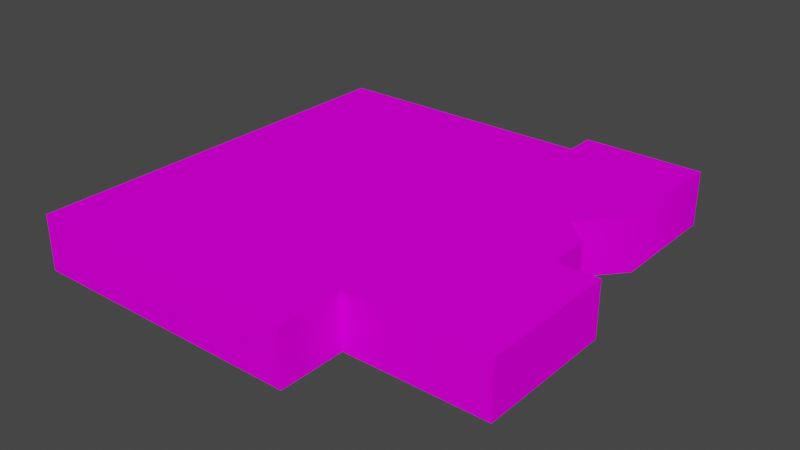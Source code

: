 # Source: object.blend  (saved by Blender 2.82.7; exported with 4.5.12 LTS)
import bpy
from mathutils import Matrix  # noqa: F401  (used for matrix-valued properties, if any)

bpy.ops.wm.read_factory_settings(use_empty=True)
scene = bpy.context.scene
scene.name = 'Scene'

# ---- collections
col_collection = bpy.data.collections.new('Collection'); scene.collection.children.link(col_collection)

# ---- images (referenced by path relative to the original .blend; pixels are not part of the script)
import os
ASSET_DIR = os.environ.get("B2B_ASSET_DIR", "")  # directory of the original .blend (textures are referenced by path, not embedded)
HERE = os.path.dirname(os.path.abspath(__file__))  # packed textures are extracted next to this script under _unpacked/

def load_image(name, relpath, width, height, colorspace="sRGB"):
    """Load a texture the original file referenced (path relative to the .blend, or extracted next to this script)."""
    p = next((c for c in (os.path.join(HERE, relpath), os.path.join(ASSET_DIR, relpath)) if relpath and os.path.exists(c)), "")
    if p:
        img = bpy.data.images.load(p, check_existing=True)
        img.name = name
    else:  # same state as the original file: an image datablock whose file is absent (Cycles renders it pink)
        img = bpy.data.images.new(name, width, height)
        img.source = "FILE"
        img.filepath = "//" + (relpath or name)
    img.colorspace_settings.name = colorspace
    return img
img_naps_modern_office_png = load_image('NAPS_Modern_Office.png', 'NAPS_Modern_Office.png', 1024, 1024, 'sRGB')

# ---- materials (node trees are filled in below, after node groups)
mat_default_002 = bpy.data.materials.new('Default.002')
mat_default_002.use_transparent_shadow = False
mat_default_002.diffuse_color = (1.0, 1.0, 1.0, 1.0)
mat_default_002.roughness = 0.0
mat_default_002.specular_intensity = 0.0

# ---- node groups
ng_auto_smooth = bpy.data.node_groups.new('Auto Smooth', 'GeometryNodeTree')
_s = ng_auto_smooth.interface.new_socket(name='Geometry', in_out='OUTPUT', socket_type='NodeSocketGeometry')
_s = ng_auto_smooth.interface.new_socket(name='Geometry', in_out='INPUT', socket_type='NodeSocketGeometry')
_s = ng_auto_smooth.interface.new_socket(name='Angle', in_out='INPUT', socket_type='NodeSocketFloat')
_s.subtype = 'ANGLE'
_s.min_value = 0.0
_s.max_value = 3.142
ng_auto_smooth.is_modifier = True
_N = ng_auto_smooth.nodes; _L = ng_auto_smooth.links
n0 = _N.new('NodeGroupOutput'); n0.name = 'Group Output'; n0.location = (480, -100)
n1 = _N.new('NodeGroupInput'); n1.name = 'Group Input'; n1.location = (-420, -300)
n2 = _N.new('NodeGroupInput'); n2.name = 'Group Input.001'; n2.location = (-60, -100)
n3 = _N.new('GeometryNodeSetShadeSmooth'); n3.name = 'Set Shade Smooth'; n3.location = (120, -100)
n3.domain = 'EDGE'
n4 = _N.new('GeometryNodeSetShadeSmooth'); n4.name = 'Set Shade Smooth.001'; n4.location = (300, -100)
n5 = _N.new('GeometryNodeInputMeshEdgeAngle'); n5.name = 'Edge Angle'; n5.location = (-420, -220)
n6 = _N.new('GeometryNodeInputEdgeSmooth'); n6.name = 'Is Edge Smooth'; n6.location = (-60, -160)
n7 = _N.new('GeometryNodeInputShadeSmooth'); n7.name = 'Is Face Smooth'; n7.location = (-240, -340)
n8 = _N.new('FunctionNodeBooleanMath'); n8.name = 'Boolean Math'; n8.location = (-60, -220)
n9 = _N.new('FunctionNodeCompare'); n9.name = 'Compare'; n9.location = (-240, -180)
n9.operation = 'LESS_EQUAL'
_L.new(n5.outputs[0], n9.inputs[0])
_L.new(n4.outputs[0], n0.inputs[0])
_L.new(n1.outputs[1], n9.inputs[1])
_L.new(n9.outputs[0], n8.inputs[0])
_L.new(n7.outputs[0], n8.inputs[1])
_L.new(n2.outputs[0], n3.inputs[0])
_L.new(n6.outputs[0], n3.inputs[1])
_L.new(n3.outputs[0], n4.inputs[0])
_L.new(n8.outputs[0], n3.inputs[2])
n0.is_active_output = True

# ---- material node trees
mat_default_002.use_nodes = True; mat_default_002.node_tree.nodes.clear()
_N = mat_default_002.node_tree.nodes; _L = mat_default_002.node_tree.links
n0 = _N.new('ShaderNodeOutputMaterial'); n0.name = 'Material Output'; n0.location = (300, 300)
n1 = _N.new('ShaderNodeBsdfPrincipled'); n1.name = 'Principled BSDF'; n1.location = (10, 300)
n1.distribution = 'GGX'
n1.subsurface_method = 'BURLEY'
n1.inputs[3].default_value = 1.45
n1.inputs[13].default_value = 0.0
n1.inputs[27].default_value = (0.0, 0.0, 0.0, 1.0)
n1.inputs[28].default_value = 1.0
n2 = _N.new('ShaderNodeTexImage'); n2.name = 'Image Texture'; n2.location = (0, 0)
n2.image = img_naps_modern_office_png
_L.new(n1.outputs[0], n0.inputs[0])
_L.new(n2.outputs[0], n1.inputs[0])
n0.is_active_output = True

# ---- world
world_world = bpy.data.worlds.new('World'); scene.world = world_world
world_world.use_nodes = True; world_world.node_tree.nodes.clear()
_N = world_world.node_tree.nodes; _L = world_world.node_tree.links
n0 = _N.new('ShaderNodeOutputWorld'); n0.name = 'World Output'; n0.location = (300, 300)
n1 = _N.new('ShaderNodeBackground'); n1.name = 'Background'; n1.location = (10, 300)
n1.inputs[0].default_value = (0.05088, 0.05088, 0.05088, 1.0)
_L.new(n1.outputs[0], n0.inputs[0])
n0.is_active_output = True
world_world.color = (0.05088, 0.05088, 0.05088)
world_world.use_sun_shadow = False
world_world.sun_shadow_jitter_overblur = 0.0

# ---- meshes
me_poly_os_0_003 = bpy.data.meshes.new('poly_os=0.003')
me_poly_os_0_003.from_pydata([(14.21, 2.515, -6.672), (5.369, 2.515, -20.09), (5.369, 2.515, -17.26), (-2.15, 2.515, -17.2), (-2.15, 2.515, 20.09), (14.11, 2.515, -3.96), (14.11, 2.515, 13.97), (-19.3, 2.515, -17.06), (-19.3, 2.515, 20.09), (6.335, 2.515, 20.09), (6.335, 2.515, 13.97), (6.335, -2.515, 20.09), (19.3, -2.515, 1.083), (19.3, 2.515, 13.97), (19.3, 2.515, 1.083), (15.39, 2.515, 1.083), (15.39, 2.515, -2.877), (15.39, -2.515, -2.877), (15.39, -2.515, 1.083), (12.83, 2.515, -5.043), (16.4, 2.515, -20.09), (14.21, 2.515, -20.09), (16.4, 2.515, -9.253), (-19.3, -2.515, -17.06), (-19.3, -2.515, 20.09), (19.3, -2.515, 13.97), (6.335, -2.515, 13.97), (5.369, -2.515, -20.09), (16.4, -2.515, -20.09), (16.4, -2.515, -9.253), (12.83, -2.515, -5.043), (5.369, -2.515, -17.26)], [], [(31, 2, 1, 27), (10, 6, 5, 19, 0, 21, 1, 2, 3, 4, 9), (7, 3, 2, 31, 23), (13, 25, 12, 14), (28, 27, 1, 20), (8, 9, 4), (10, 13, 6), (9, 11, 26, 10), (24, 11, 9, 8), (16, 19, 5), (29, 22, 0, 19, 30), (12, 18, 15, 14), (20, 1, 21), (22, 29, 28, 20), (24, 8, 7, 23), (15, 16, 5, 6, 13, 14), (26, 25, 13, 10), (21, 0, 22, 20), (15, 18, 17, 16), (7, 8, 4, 3), (16, 17, 30, 19)])
me_poly_os_0_003.polygons.foreach_set('use_smooth', [True] * 21)
_uv = me_poly_os_0_003.uv_layers.new(name='UVMap')
_uv.uv.foreach_set('vector', [0.1523, 0.6851, 0.1523, 0.8444, 0.0627, 0.8444, 0.0627, 0.6851, 1.082, 0.1893, 1.082, 0.0207, 1.471, 0.0194, 1.494, 0.0471, 1.53, 0.017, 1.821, 0.016, 1.821, 0.2078, 1.76, 0.208, 1.759, 0.3711, 0.9502, 0.3738, 0.9496, 0.1897, 0.9332, 0.8444, 0.3903, 0.8444, 0.1523, 0.8444, 0.1523, 0.6851, 0.9332, 0.6851, 0.3312, 0.8444, 0.3312, 0.6851, 0.7393, 0.6851, 0.7393, 0.8444, 0.7135, 0.6851, 1.063, 0.6851, 1.063, 0.8444, 0.7135, 0.8444, 0.1094, 0.8444, 0.9209, 0.8444, 0.6523, 0.8444, 0.9209, 0.8444, 1.331, 0.8444, 1.167, 0.8444, 0.7271, 0.8444, 0.7271, 0.6851, 0.9209, 0.6851, 0.9209, 0.8444, 0.1094, 0.6851, 0.9209, 0.6851, 0.9209, 0.8444, 0.1094, 0.8444, 0.0894, 0.8444, 0.1955, 0.8444, 0.1425, 0.8444, 0.3703, 0.6851, 0.3703, 0.8444, 0.2631, 0.8444, 0.1955, 0.8444, 0.1955, 0.6851, 0.8403, 0.6851, 0.964, 0.6851, 0.964, 0.8444, 0.8403, 0.8444, 0.7135, 0.8444, 1.063, 0.8444, 0.7827, 0.8444, 0.3703, 0.8444, 0.3703, 0.6851, 0.7135, 0.6851, 0.7135, 0.8444, 2.109, 0.6851, 2.109, 0.8444, 0.9332, 0.8444, 0.9332, 0.6851, 0.3729, 0.1331, 0.4588, 0.1328, 0.4824, 0.1605, 0.0934, 0.1617, 0.0931, 0.0492, 0.3727, 0.0483, 0.9209, 0.6851, 1.331, 0.6851, 1.331, 0.8444, 0.9209, 0.8444, 0.8215, 0.0584, 0.5304, 0.0594, 0.5862, 0.0118, 0.8214, 0.011, 0.964, 0.8444, 0.964, 0.6851, 1.089, 0.6851, 1.089, 0.8444, 1.594, 0.3765, 0.7884, 0.3791, 0.7872, 0.0073, 1.596, 0.0046, 0.0894, 0.8444, 0.0894, 0.6851, 0.1955, 0.6851, 0.1955, 0.8444])
me_poly_os_0_003.materials.append(mat_default_002)
me_poly_os_0_003.use_remesh_fix_poles = True
me_poly_os_0_003.use_remesh_preserve_attributes = False
me_poly_os_0_003.use_mirror_vertex_groups = False
me_poly_os_0_003.update()

# ---- objects
ob_naps_kmco_offices_west_obj = bpy.data.objects.new('NAPS_KMCO_Offices_West.obj', None)
ob_default_lod = bpy.data.objects.new('Default LOD', None)
ob_poly_os_0_hard__blend_yes = bpy.data.objects.new('POLY_OS=0 HARD= BLEND=yes', me_poly_os_0_003)

# ---- transforms, parenting, visibility, modifiers, constraints
ob_naps_kmco_offices_west_obj.location = (0.0, 0.0, 0.0)
ob_naps_kmco_offices_west_obj.rotation_euler = (1.571, -0.0, 0.0)
ob_naps_kmco_offices_west_obj.empty_display_size = 0.01
ob_naps_kmco_offices_west_obj.lineart.crease_threshold = 0.0
ob_default_lod.parent = ob_naps_kmco_offices_west_obj
ob_default_lod.location = (0.0, 0.0, 0.0)
ob_default_lod.empty_display_size = 0.01
ob_default_lod.lineart.crease_threshold = 0.0
ob_poly_os_0_hard__blend_yes.parent = ob_default_lod
ob_poly_os_0_hard__blend_yes.location = (-6.862e-07, 2.515, -2.787e-07)
ob_poly_os_0_hard__blend_yes.show_transparent = True
ob_poly_os_0_hard__blend_yes.lineart.crease_threshold = 0.0
_m = ob_poly_os_0_hard__blend_yes.modifiers.new('Auto Smooth', 'NODES')
_m.node_group = ng_auto_smooth
_gi = [s.identifier for s in ng_auto_smooth.interface.items_tree if s.item_type == 'SOCKET' and s.in_out == 'INPUT']
_m[_gi[1]] = 0.7854  # Angle

# ---- collection membership
col_collection.objects.link(ob_naps_kmco_offices_west_obj)
col_collection.objects.link(ob_default_lod)
col_collection.objects.link(ob_poly_os_0_hard__blend_yes)

# ---- scene / render settings (as saved in the file)
scene.frame_start = 1; scene.frame_end = 250; scene.frame_set(1)
scene.render.engine = 'BLENDER_EEVEE_NEXT'
scene.cycles.use_denoising = False
scene.cycles.samples = 128
scene.cycles.sampling_pattern = 'TABULATED_SOBOL'
scene.cycles.use_adaptive_sampling = False
scene.cycles.use_light_tree = False
scene.view_settings.view_transform = 'Filmic'
bpy.context.view_layer.update()

# ---- added for rendering (the .blend has no active camera and no usable light): camera, sun
cam_auto = bpy.data.cameras.new('AutoCamera')
cam_auto.lens = 50.0
cam_auto.sensor_width = 36.0
cam_auto.clip_end = 1000.0
ob_auto_camera = bpy.data.objects.new('AutoCamera', cam_auto)
scene.collection.objects.link(ob_auto_camera)
ob_auto_camera.location = (51.7587, -62.1104, 43.9219)
ob_auto_camera.rotation_euler = (1.09748, -7.21219e-08, 0.694738)
scene.camera = ob_auto_camera
light_auto_sun = bpy.data.lights.new('AutoSun', 'SUN')
light_auto_sun.energy = 3.0
light_auto_sun.angle = 0.0523599
ob_auto_sun = bpy.data.objects.new('AutoSun', light_auto_sun)
scene.collection.objects.link(ob_auto_sun)
ob_auto_sun.rotation_euler = (0.872665, 0.174533, 0.523599)
bpy.context.view_layer.update()
